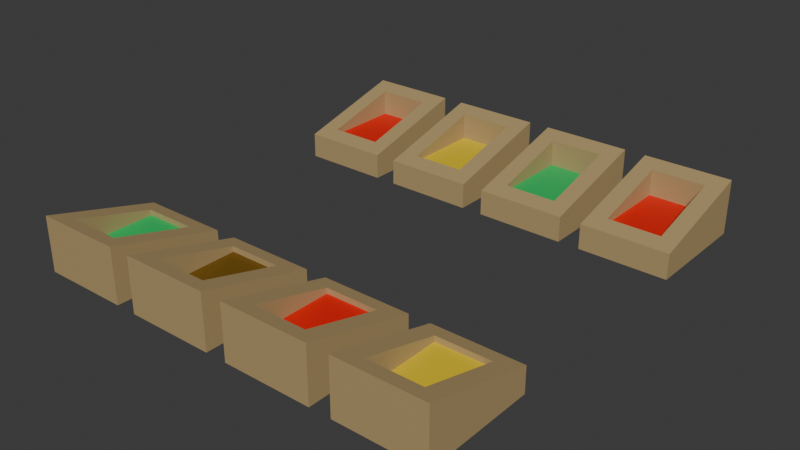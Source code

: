 # Source: market.blend  (saved by Blender 4.0.36; exported with 4.5.12 LTS)
import bpy
from mathutils import Matrix  # noqa: F401  (used for matrix-valued properties, if any)

bpy.ops.wm.read_factory_settings(use_empty=True)
scene = bpy.context.scene
scene.name = 'Scene'

# ---- collections
col_collection = bpy.data.collections.new('Collection'); scene.collection.children.link(col_collection)

# ---- materials (node trees are filled in below, after node groups)
mat_material_001 = bpy.data.materials.new('Material.001')
mat_material_001.use_transparent_shadow = False
mat_material_002 = bpy.data.materials.new('Material.002')
mat_material_002.use_transparent_shadow = False
mat_material_003 = bpy.data.materials.new('Material.003')
mat_material_003.use_transparent_shadow = False
mat_material_004 = bpy.data.materials.new('Material.004')
mat_material_004.use_transparent_shadow = False
mat_material_005 = bpy.data.materials.new('Material.005')
mat_material_005.use_transparent_shadow = False

# ---- material node trees
mat_material_001.use_nodes = True; mat_material_001.node_tree.nodes.clear()
_N = mat_material_001.node_tree.nodes; _L = mat_material_001.node_tree.links
n0 = _N.new('ShaderNodeBsdfPrincipled'); n0.name = 'Principled BSDF'; n0.location = (10, 300)
n0.inputs[0].default_value = (0.4545, 0.3277, 0.1516, 1.0)
n0.inputs[3].default_value = 1.45
n1 = _N.new('ShaderNodeOutputMaterial'); n1.name = 'Material Output'; n1.location = (300, 300)
_L.new(n0.outputs[0], n1.inputs[0])
n1.is_active_output = True
mat_material_002.use_nodes = True; mat_material_002.node_tree.nodes.clear()
_N = mat_material_002.node_tree.nodes; _L = mat_material_002.node_tree.links
n0 = _N.new('ShaderNodeBsdfPrincipled'); n0.name = 'Principled BSDF'; n0.location = (10, 300)
n0.inputs[0].default_value = (0.8001, 0.005899, 0.002316, 1.0)
n0.inputs[3].default_value = 1.45
n1 = _N.new('ShaderNodeOutputMaterial'); n1.name = 'Material Output'; n1.location = (300, 300)
_L.new(n0.outputs[0], n1.inputs[0])
n1.is_active_output = True
mat_material_003.use_nodes = True; mat_material_003.node_tree.nodes.clear()
_N = mat_material_003.node_tree.nodes; _L = mat_material_003.node_tree.links
n0 = _N.new('ShaderNodeBsdfPrincipled'); n0.name = 'Principled BSDF'; n0.location = (10, 300)
n0.inputs[0].default_value = (0.8005, 0.5826, 0.01397, 1.0)
n0.inputs[3].default_value = 1.45
n1 = _N.new('ShaderNodeOutputMaterial'); n1.name = 'Material Output'; n1.location = (300, 300)
_L.new(n0.outputs[0], n1.inputs[0])
n1.is_active_output = True
mat_material_004.use_nodes = True; mat_material_004.node_tree.nodes.clear()
_N = mat_material_004.node_tree.nodes; _L = mat_material_004.node_tree.links
n0 = _N.new('ShaderNodeBsdfPrincipled'); n0.name = 'Principled BSDF'; n0.location = (10, 300)
n0.inputs[0].default_value = (0.009156, 0.5404, 0.1222, 1.0)
n0.inputs[3].default_value = 1.45
n1 = _N.new('ShaderNodeOutputMaterial'); n1.name = 'Material Output'; n1.location = (300, 300)
_L.new(n0.outputs[0], n1.inputs[0])
n1.is_active_output = True
mat_material_005.use_nodes = True; mat_material_005.node_tree.nodes.clear()
_N = mat_material_005.node_tree.nodes; _L = mat_material_005.node_tree.links
n0 = _N.new('ShaderNodeBsdfPrincipled'); n0.name = 'Principled BSDF'; n0.location = (10, 300)
n0.inputs[0].default_value = (0.1652, 0.08248, 0.004132, 1.0)
n0.inputs[3].default_value = 1.45
n1 = _N.new('ShaderNodeOutputMaterial'); n1.name = 'Material Output'; n1.location = (300, 300)
_L.new(n0.outputs[0], n1.inputs[0])
n1.is_active_output = True

# ---- world
world_world = bpy.data.worlds.new('World'); scene.world = world_world
world_world.use_nodes = True; world_world.node_tree.nodes.clear()
_N = world_world.node_tree.nodes; _L = world_world.node_tree.links
n0 = _N.new('ShaderNodeOutputWorld'); n0.name = 'World Output'; n0.location = (300, 300)
n1 = _N.new('ShaderNodeBackground'); n1.name = 'Background'; n1.location = (10, 300)
n1.inputs[0].default_value = (0.05088, 0.05088, 0.05088, 1.0)
_L.new(n1.outputs[0], n0.inputs[0])
n0.is_active_output = True
world_world.color = (0.05088, 0.05088, 0.05088)
world_world.use_sun_shadow = False
world_world.sun_shadow_jitter_overblur = 0.0

# ---- meshes
me_cube_001 = bpy.data.meshes.new('Cube.001')
me_cube_001.from_pydata([(-0.3805, 0.1975, -1.118e-08), (-0.3486, 0.2284, 0.05423), (-0.3805, 0.4025, -1.118e-08), (-0.3486, 0.3716, 0.09187), (-0.2195, 0.1975, -1.118e-08), (-0.2514, 0.2284, 0.05423), (-0.2195, 0.4025, -1.118e-08), (-0.2514, 0.3716, 0.09187), (-0.1805, 0.1975, -1.118e-08), (-0.1486, 0.2284, 0.05423), (-0.1805, 0.4025, -1.118e-08), (-0.1486, 0.3716, 0.09187), (-0.01949, 0.1975, -1.118e-08), (-0.05144, 0.2284, 0.05423), (-0.01949, 0.4025, -1.118e-08), (-0.05144, 0.3716, 0.09187), (-0.3805, 0.1975, 0.0461), (-0.3805, 0.4025, 0.1), (-0.2195, 0.4025, 0.1), (-0.2195, 0.1975, 0.0461), (-0.1805, 0.1975, 0.0461), (-0.1805, 0.4025, 0.1), (-0.01949, 0.4025, 0.1), (-0.01949, 0.1975, 0.0461), (-0.3486, 0.2284, 0.0443), (-0.3486, 0.3716, 0.0443), (-0.2514, 0.3716, 0.0443), (-0.2514, 0.2284, 0.0443), (-0.1486, 0.2284, 0.0443), (-0.1486, 0.3716, 0.0443), (-0.05144, 0.3716, 0.0443), (-0.05144, 0.2284, 0.0443), (0.3805, 0.1975, -1.118e-08), (0.3486, 0.2284, 0.05423), (0.3805, 0.4025, -1.118e-08), (0.3486, 0.3716, 0.09187), (0.2195, 0.1975, -1.118e-08), (0.2514, 0.2284, 0.05423), (0.2195, 0.4025, -1.118e-08), (0.2514, 0.3716, 0.09187), (0.1805, 0.1975, -1.118e-08), (0.1486, 0.2284, 0.05423), (0.1805, 0.4025, -1.118e-08), (0.1486, 0.3716, 0.09187), (0.01949, 0.1975, -1.118e-08), (0.05144, 0.2284, 0.05423), (0.01949, 0.4025, -1.118e-08), (0.05144, 0.3716, 0.09187), (0.3805, 0.1975, 0.0461), (0.3805, 0.4025, 0.1), (0.2195, 0.4025, 0.1), (0.2195, 0.1975, 0.0461), (0.1805, 0.1975, 0.0461), (0.1805, 0.4025, 0.1), (0.01949, 0.4025, 0.1), (0.01949, 0.1975, 0.0461), (0.3486, 0.2284, 0.0443), (0.3486, 0.3716, 0.0443), (0.2514, 0.3716, 0.0443), (0.2514, 0.2284, 0.0443), (0.1486, 0.2284, 0.0443), (0.1486, 0.3716, 0.0443), (0.05144, 0.3716, 0.0443), (0.05144, 0.2284, 0.0443), (-0.3805, -0.1975, -1.118e-08), (-0.3486, -0.2284, 0.05423), (-0.3805, -0.4025, -1.118e-08), (-0.3486, -0.3716, 0.09187), (-0.2195, -0.1975, -1.118e-08), (-0.2514, -0.2284, 0.05423), (-0.2195, -0.4025, -1.118e-08), (-0.2514, -0.3716, 0.09187), (-0.1805, -0.1975, -1.118e-08), (-0.1486, -0.2284, 0.05423), (-0.1805, -0.4025, -1.118e-08), (-0.1486, -0.3716, 0.09187), (-0.01949, -0.1975, -1.118e-08), (-0.05144, -0.2284, 0.05423), (-0.01949, -0.4025, -1.118e-08), (-0.05144, -0.3716, 0.09187), (-0.3805, -0.1975, 0.0461), (-0.3805, -0.4025, 0.1), (-0.2195, -0.4025, 0.1), (-0.2195, -0.1975, 0.0461), (-0.1805, -0.1975, 0.0461), (-0.1805, -0.4025, 0.1), (-0.01949, -0.4025, 0.1), (-0.01949, -0.1975, 0.0461), (-0.3486, -0.2284, 0.0443), (-0.3486, -0.3716, 0.0443), (-0.2514, -0.3716, 0.0443), (-0.2514, -0.2284, 0.0443), (-0.1486, -0.2284, 0.0443), (-0.1486, -0.3716, 0.0443), (-0.05144, -0.3716, 0.0443), (-0.05144, -0.2284, 0.0443), (0.3805, -0.1975, -1.118e-08), (0.3486, -0.2284, 0.05423), (0.3805, -0.4025, -1.118e-08), (0.3486, -0.3716, 0.09187), (0.2195, -0.1975, -1.118e-08), (0.2514, -0.2284, 0.05423), (0.2195, -0.4025, -1.118e-08), (0.2514, -0.3716, 0.09187), (0.1805, -0.1975, -1.118e-08), (0.1486, -0.2284, 0.05423), (0.1805, -0.4025, -1.118e-08), (0.1486, -0.3716, 0.09187), (0.01949, -0.1975, -1.118e-08), (0.05144, -0.2284, 0.05423), (0.01949, -0.4025, -1.118e-08), (0.05144, -0.3716, 0.09187), (0.3805, -0.1975, 0.0461), (0.3805, -0.4025, 0.1), (0.2195, -0.4025, 0.1), (0.2195, -0.1975, 0.0461), (0.1805, -0.1975, 0.0461), (0.1805, -0.4025, 0.1), (0.01949, -0.4025, 0.1), (0.01949, -0.1975, 0.0461), (0.3486, -0.2284, 0.0443), (0.3486, -0.3716, 0.0443), (0.2514, -0.3716, 0.0443), (0.2514, -0.2284, 0.0443), (0.1486, -0.2284, 0.0443), (0.1486, -0.3716, 0.0443), (0.05144, -0.3716, 0.0443), (0.05144, -0.2284, 0.0443)], [], [(0, 16, 17, 2), (2, 17, 18, 6), (6, 18, 19, 4), (4, 19, 16, 0), (2, 6, 4, 0), (9, 13, 31, 28), (8, 20, 21, 10), (10, 21, 22, 14), (14, 22, 23, 12), (12, 23, 20, 8), (10, 14, 12, 8), (3, 1, 24, 25), (1, 3, 17, 16), (3, 7, 18, 17), (7, 5, 19, 18), (5, 1, 16, 19), (9, 11, 21, 20), (11, 15, 22, 21), (15, 13, 23, 22), (13, 9, 20, 23), (26, 25, 24, 27), (30, 29, 28, 31), (15, 11, 29, 30), (1, 5, 27, 24), (7, 3, 25, 26), (13, 15, 30, 31), (11, 9, 28, 29), (5, 7, 26, 27), (32, 34, 49, 48), (34, 38, 50, 49), (38, 36, 51, 50), (36, 32, 48, 51), (34, 32, 36, 38), (41, 60, 63, 45), (40, 42, 53, 52), (42, 46, 54, 53), (46, 44, 55, 54), (44, 40, 52, 55), (42, 40, 44, 46), (35, 57, 56, 33), (33, 48, 49, 35), (35, 49, 50, 39), (39, 50, 51, 37), (37, 51, 48, 33), (41, 52, 53, 43), (43, 53, 54, 47), (47, 54, 55, 45), (45, 55, 52, 41), (58, 59, 56, 57), (62, 63, 60, 61), (47, 62, 61, 43), (33, 56, 59, 37), (39, 58, 57, 35), (45, 63, 62, 47), (43, 61, 60, 41), (37, 59, 58, 39), (64, 66, 81, 80), (66, 70, 82, 81), (70, 68, 83, 82), (68, 64, 80, 83), (66, 64, 68, 70), (73, 92, 95, 77), (72, 74, 85, 84), (74, 78, 86, 85), (78, 76, 87, 86), (76, 72, 84, 87), (74, 72, 76, 78), (67, 89, 88, 65), (65, 80, 81, 67), (67, 81, 82, 71), (71, 82, 83, 69), (69, 83, 80, 65), (73, 84, 85, 75), (75, 85, 86, 79), (79, 86, 87, 77), (77, 87, 84, 73), (90, 91, 88, 89), (94, 95, 92, 93), (79, 94, 93, 75), (65, 88, 91, 69), (71, 90, 89, 67), (77, 95, 94, 79), (75, 93, 92, 73), (69, 91, 90, 71), (96, 112, 113, 98), (98, 113, 114, 102), (102, 114, 115, 100), (100, 115, 112, 96), (98, 102, 100, 96), (105, 109, 127, 124), (104, 116, 117, 106), (106, 117, 118, 110), (110, 118, 119, 108), (108, 119, 116, 104), (106, 110, 108, 104), (99, 97, 120, 121), (97, 99, 113, 112), (99, 103, 114, 113), (103, 101, 115, 114), (101, 97, 112, 115), (105, 107, 117, 116), (107, 111, 118, 117), (111, 109, 119, 118), (109, 105, 116, 119), (122, 121, 120, 123), (126, 125, 124, 127), (111, 107, 125, 126), (97, 101, 123, 120), (103, 99, 121, 122), (109, 111, 126, 127), (107, 105, 124, 125), (101, 103, 122, 123)])
me_cube_001.polygons.foreach_set('material_index', [0, 0, 0, 0, 0, 0, 0, 0, 0, 0, 0, 0, 0, 0, 0, 0, 0, 0, 0, 0, 1, 2, 0, 0, 0, 0, 0, 0, 0, 0, 0, 0, 0, 0, 0, 0, 0, 0, 0, 0, 0, 0, 0, 0, 0, 0, 0, 0, 1, 3, 0, 0, 0, 0, 0, 0, 0, 0, 0, 0, 0, 0, 0, 0, 0, 0, 0, 0, 0, 0, 0, 0, 0, 0, 0, 0, 3, 4, 0, 0, 0, 0, 0, 0, 0, 0, 0, 0, 0, 0, 0, 0, 0, 0, 0, 0, 0, 0, 0, 0, 0, 0, 0, 0, 2, 1, 0, 0, 0, 0, 0, 0])
_uv = me_cube_001.uv_layers.new(name='UVMap')
_uv.uv.foreach_set('vector', [0.375, 0.0, 0.625, 0.0, 0.625, 0.25, 0.375, 0.25, 0.375, 0.25, 0.625, 0.25, 0.625, 0.5, 0.375, 0.5, 0.375, 0.5, 0.625, 0.5, 0.625, 0.75, 0.375, 0.75, 0.375, 0.75, 0.625, 0.75, 0.625, 1.0, 0.375, 1.0, 0.125, 0.5, 0.375, 0.5, 0.375, 0.75, 0.125, 0.75, 0.8254, 0.7123, 0.6746, 0.7123, 0.6746, 0.7123, 0.8254, 0.7123, 0.375, 0.0, 0.625, 0.0, 0.625, 0.25, 0.375, 0.25, 0.375, 0.25, 0.625, 0.25, 0.625, 0.5, 0.375, 0.5, 0.375, 0.5, 0.625, 0.5, 0.625, 0.75, 0.375, 0.75, 0.375, 0.75, 0.625, 0.75, 0.625, 1.0, 0.375, 1.0, 0.125, 0.5, 0.375, 0.5, 0.375, 0.75, 0.125, 0.75, 0.8254, 0.5377, 0.8254, 0.7123, 0.8254, 0.7123, 0.8254, 0.5377, 0.8254, 0.7123, 0.8254, 0.5377, 0.875, 0.5, 0.875, 0.75, 0.8254, 0.5377, 0.6746, 0.5377, 0.625, 0.5, 0.875, 0.5, 0.6746, 0.5377, 0.6746, 0.7123, 0.625, 0.75, 0.625, 0.5, 0.6746, 0.7123, 0.8254, 0.7123, 0.875, 0.75, 0.625, 0.75, 0.8254, 0.7123, 0.8254, 0.5377, 0.875, 0.5, 0.875, 0.75, 0.8254, 0.5377, 0.6746, 0.5377, 0.625, 0.5, 0.875, 0.5, 0.6746, 0.5377, 0.6746, 0.7123, 0.625, 0.75, 0.625, 0.5, 0.6746, 0.7123, 0.8254, 0.7123, 0.875, 0.75, 0.625, 0.75, 0.6746, 0.5377, 0.8254, 0.5377, 0.8254, 0.7123, 0.6746, 0.7123, 0.6746, 0.5377, 0.8254, 0.5377, 0.8254, 0.7123, 0.6746, 0.7123, 0.6746, 0.5377, 0.8254, 0.5377, 0.8254, 0.5377, 0.6746, 0.5377, 0.8254, 0.7123, 0.6746, 0.7123, 0.6746, 0.7123, 0.8254, 0.7123, 0.6746, 0.5377, 0.8254, 0.5377, 0.8254, 0.5377, 0.6746, 0.5377, 0.6746, 0.7123, 0.6746, 0.5377, 0.6746, 0.5377, 0.6746, 0.7123, 0.8254, 0.5377, 0.8254, 0.7123, 0.8254, 0.7123, 0.8254, 0.5377, 0.6746, 0.7123, 0.6746, 0.5377, 0.6746, 0.5377, 0.6746, 0.7123, 0.375, 0.0, 0.375, 0.25, 0.625, 0.25, 0.625, 0.0, 0.375, 0.25, 0.375, 0.5, 0.625, 0.5, 0.625, 0.25, 0.375, 0.5, 0.375, 0.75, 0.625, 0.75, 0.625, 0.5, 0.375, 0.75, 0.375, 1.0, 0.625, 1.0, 0.625, 0.75, 0.125, 0.5, 0.125, 0.75, 0.375, 0.75, 0.375, 0.5, 0.8254, 0.7123, 0.8254, 0.7123, 0.6746, 0.7123, 0.6746, 0.7123, 0.375, 0.0, 0.375, 0.25, 0.625, 0.25, 0.625, 0.0, 0.375, 0.25, 0.375, 0.5, 0.625, 0.5, 0.625, 0.25, 0.375, 0.5, 0.375, 0.75, 0.625, 0.75, 0.625, 0.5, 0.375, 0.75, 0.375, 1.0, 0.625, 1.0, 0.625, 0.75, 0.125, 0.5, 0.125, 0.75, 0.375, 0.75, 0.375, 0.5, 0.8254, 0.5377, 0.8254, 0.5377, 0.8254, 0.7123, 0.8254, 0.7123, 0.8254, 0.7123, 0.875, 0.75, 0.875, 0.5, 0.8254, 0.5377, 0.8254, 0.5377, 0.875, 0.5, 0.625, 0.5, 0.6746, 0.5377, 0.6746, 0.5377, 0.625, 0.5, 0.625, 0.75, 0.6746, 0.7123, 0.6746, 0.7123, 0.625, 0.75, 0.875, 0.75, 0.8254, 0.7123, 0.8254, 0.7123, 0.875, 0.75, 0.875, 0.5, 0.8254, 0.5377, 0.8254, 0.5377, 0.875, 0.5, 0.625, 0.5, 0.6746, 0.5377, 0.6746, 0.5377, 0.625, 0.5, 0.625, 0.75, 0.6746, 0.7123, 0.6746, 0.7123, 0.625, 0.75, 0.875, 0.75, 0.8254, 0.7123, 0.6746, 0.5377, 0.6746, 0.7123, 0.8254, 0.7123, 0.8254, 0.5377, 0.6746, 0.5377, 0.6746, 0.7123, 0.8254, 0.7123, 0.8254, 0.5377, 0.6746, 0.5377, 0.6746, 0.5377, 0.8254, 0.5377, 0.8254, 0.5377, 0.8254, 0.7123, 0.8254, 0.7123, 0.6746, 0.7123, 0.6746, 0.7123, 0.6746, 0.5377, 0.6746, 0.5377, 0.8254, 0.5377, 0.8254, 0.5377, 0.6746, 0.7123, 0.6746, 0.7123, 0.6746, 0.5377, 0.6746, 0.5377, 0.8254, 0.5377, 0.8254, 0.5377, 0.8254, 0.7123, 0.8254, 0.7123, 0.6746, 0.7123, 0.6746, 0.7123, 0.6746, 0.5377, 0.6746, 0.5377, 0.375, 0.0, 0.375, 0.25, 0.625, 0.25, 0.625, 0.0, 0.375, 0.25, 0.375, 0.5, 0.625, 0.5, 0.625, 0.25, 0.375, 0.5, 0.375, 0.75, 0.625, 0.75, 0.625, 0.5, 0.375, 0.75, 0.375, 1.0, 0.625, 1.0, 0.625, 0.75, 0.125, 0.5, 0.125, 0.75, 0.375, 0.75, 0.375, 0.5, 0.8254, 0.7123, 0.8254, 0.7123, 0.6746, 0.7123, 0.6746, 0.7123, 0.375, 0.0, 0.375, 0.25, 0.625, 0.25, 0.625, 0.0, 0.375, 0.25, 0.375, 0.5, 0.625, 0.5, 0.625, 0.25, 0.375, 0.5, 0.375, 0.75, 0.625, 0.75, 0.625, 0.5, 0.375, 0.75, 0.375, 1.0, 0.625, 1.0, 0.625, 0.75, 0.125, 0.5, 0.125, 0.75, 0.375, 0.75, 0.375, 0.5, 0.8254, 0.5377, 0.8254, 0.5377, 0.8254, 0.7123, 0.8254, 0.7123, 0.8254, 0.7123, 0.875, 0.75, 0.875, 0.5, 0.8254, 0.5377, 0.8254, 0.5377, 0.875, 0.5, 0.625, 0.5, 0.6746, 0.5377, 0.6746, 0.5377, 0.625, 0.5, 0.625, 0.75, 0.6746, 0.7123, 0.6746, 0.7123, 0.625, 0.75, 0.875, 0.75, 0.8254, 0.7123, 0.8254, 0.7123, 0.875, 0.75, 0.875, 0.5, 0.8254, 0.5377, 0.8254, 0.5377, 0.875, 0.5, 0.625, 0.5, 0.6746, 0.5377, 0.6746, 0.5377, 0.625, 0.5, 0.625, 0.75, 0.6746, 0.7123, 0.6746, 0.7123, 0.625, 0.75, 0.875, 0.75, 0.8254, 0.7123, 0.6746, 0.5377, 0.6746, 0.7123, 0.8254, 0.7123, 0.8254, 0.5377, 0.6746, 0.5377, 0.6746, 0.7123, 0.8254, 0.7123, 0.8254, 0.5377, 0.6746, 0.5377, 0.6746, 0.5377, 0.8254, 0.5377, 0.8254, 0.5377, 0.8254, 0.7123, 0.8254, 0.7123, 0.6746, 0.7123, 0.6746, 0.7123, 0.6746, 0.5377, 0.6746, 0.5377, 0.8254, 0.5377, 0.8254, 0.5377, 0.6746, 0.7123, 0.6746, 0.7123, 0.6746, 0.5377, 0.6746, 0.5377, 0.8254, 0.5377, 0.8254, 0.5377, 0.8254, 0.7123, 0.8254, 0.7123, 0.6746, 0.7123, 0.6746, 0.7123, 0.6746, 0.5377, 0.6746, 0.5377, 0.375, 0.0, 0.625, 0.0, 0.625, 0.25, 0.375, 0.25, 0.375, 0.25, 0.625, 0.25, 0.625, 0.5, 0.375, 0.5, 0.375, 0.5, 0.625, 0.5, 0.625, 0.75, 0.375, 0.75, 0.375, 0.75, 0.625, 0.75, 0.625, 1.0, 0.375, 1.0, 0.125, 0.5, 0.375, 0.5, 0.375, 0.75, 0.125, 0.75, 0.8254, 0.7123, 0.6746, 0.7123, 0.6746, 0.7123, 0.8254, 0.7123, 0.375, 0.0, 0.625, 0.0, 0.625, 0.25, 0.375, 0.25, 0.375, 0.25, 0.625, 0.25, 0.625, 0.5, 0.375, 0.5, 0.375, 0.5, 0.625, 0.5, 0.625, 0.75, 0.375, 0.75, 0.375, 0.75, 0.625, 0.75, 0.625, 1.0, 0.375, 1.0, 0.125, 0.5, 0.375, 0.5, 0.375, 0.75, 0.125, 0.75, 0.8254, 0.5377, 0.8254, 0.7123, 0.8254, 0.7123, 0.8254, 0.5377, 0.8254, 0.7123, 0.8254, 0.5377, 0.875, 0.5, 0.875, 0.75, 0.8254, 0.5377, 0.6746, 0.5377, 0.625, 0.5, 0.875, 0.5, 0.6746, 0.5377, 0.6746, 0.7123, 0.625, 0.75, 0.625, 0.5, 0.6746, 0.7123, 0.8254, 0.7123, 0.875, 0.75, 0.625, 0.75, 0.8254, 0.7123, 0.8254, 0.5377, 0.875, 0.5, 0.875, 0.75, 0.8254, 0.5377, 0.6746, 0.5377, 0.625, 0.5, 0.875, 0.5, 0.6746, 0.5377, 0.6746, 0.7123, 0.625, 0.75, 0.625, 0.5, 0.6746, 0.7123, 0.8254, 0.7123, 0.875, 0.75, 0.625, 0.75, 0.6746, 0.5377, 0.8254, 0.5377, 0.8254, 0.7123, 0.6746, 0.7123, 0.6746, 0.5377, 0.8254, 0.5377, 0.8254, 0.7123, 0.6746, 0.7123, 0.6746, 0.5377, 0.8254, 0.5377, 0.8254, 0.5377, 0.6746, 0.5377, 0.8254, 0.7123, 0.6746, 0.7123, 0.6746, 0.7123, 0.8254, 0.7123, 0.6746, 0.5377, 0.8254, 0.5377, 0.8254, 0.5377, 0.6746, 0.5377, 0.6746, 0.7123, 0.6746, 0.5377, 0.6746, 0.5377, 0.6746, 0.7123, 0.8254, 0.5377, 0.8254, 0.7123, 0.8254, 0.7123, 0.8254, 0.5377, 0.6746, 0.7123, 0.6746, 0.5377, 0.6746, 0.5377, 0.6746, 0.7123])
me_cube_001.materials.append(mat_material_001)
me_cube_001.materials.append(mat_material_002)
me_cube_001.materials.append(mat_material_003)
me_cube_001.materials.append(mat_material_004)
me_cube_001.materials.append(mat_material_005)
me_cube_001.update()

# ---- objects
ob_cube_001 = bpy.data.objects.new('Cube.001', me_cube_001)

# ---- transforms, parenting, visibility, modifiers, constraints
ob_cube_001.location = (0.0, 0.0, 0.0)

# ---- collection membership
col_collection.objects.link(ob_cube_001)

# ---- scene / render settings (as saved in the file)
scene.frame_start = 1; scene.frame_end = 250; scene.frame_set(1)
scene.render.engine = 'BLENDER_EEVEE_NEXT'
scene.cycles.sampling_pattern = 'TABULATED_SOBOL'
bpy.context.view_layer.update()

# ---- added for rendering (the .blend has no active camera and no usable light): camera, sun
cam_auto = bpy.data.cameras.new('AutoCamera')
cam_auto.lens = 50.0
cam_auto.sensor_width = 36.0
cam_auto.clip_end = 1000.0
ob_auto_camera = bpy.data.objects.new('AutoCamera', cam_auto)
scene.collection.objects.link(ob_auto_camera)
ob_auto_camera.location = (1.02911, -1.23493, 0.873285)
ob_auto_camera.rotation_euler = (1.09748, -7.21219e-08, 0.694738)
scene.camera = ob_auto_camera
light_auto_sun = bpy.data.lights.new('AutoSun', 'SUN')
light_auto_sun.energy = 3.0
light_auto_sun.angle = 0.0523599
ob_auto_sun = bpy.data.objects.new('AutoSun', light_auto_sun)
scene.collection.objects.link(ob_auto_sun)
ob_auto_sun.rotation_euler = (0.872665, 0.174533, 0.523599)
bpy.context.view_layer.update()

